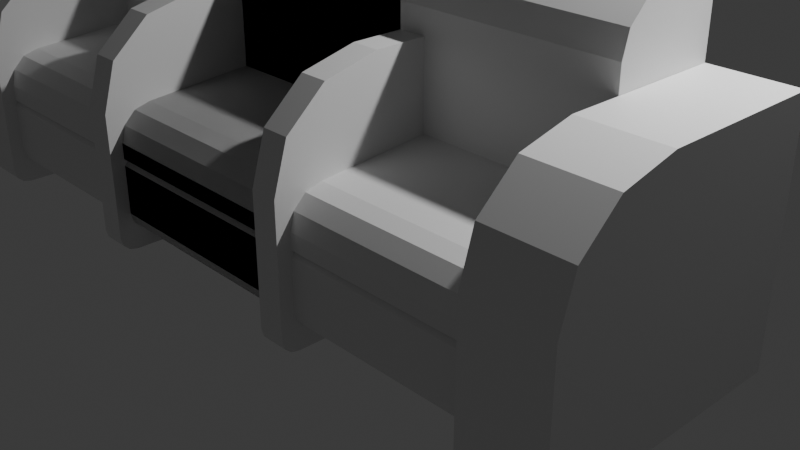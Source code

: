 # Source: sofa_1.blend  (saved by Blender 4.1.23; exported with 4.5.12 LTS)
import bpy
from mathutils import Matrix  # noqa: F401  (used for matrix-valued properties, if any)

bpy.ops.wm.read_factory_settings(use_empty=True)
scene = bpy.context.scene
scene.name = 'Scene'

# ---- collections
col_collection = bpy.data.collections.new('Collection'); scene.collection.children.link(col_collection)

# ---- materials (node trees are filled in below, after node groups)
mat_material = bpy.data.materials.new('Material')
mat_material.alpha_threshold = 0.0
mat_material.use_transparent_shadow = False
mat_material.roughness = 0.5
mat_material.line_color = (0.0, 0.0, 0.0, 1.0)
mat_material_001 = bpy.data.materials.new('Material.001')
mat_material_001.alpha_threshold = 0.0
mat_material_001.use_transparent_shadow = False
mat_material_001.roughness = 0.5
mat_material_001.line_color = (0.0, 0.0, 0.0, 1.0)

# ---- material node trees
mat_material.use_nodes = True; mat_material.node_tree.nodes.clear()
_N = mat_material.node_tree.nodes; _L = mat_material.node_tree.links
n0 = _N.new('ShaderNodeOutputMaterial'); n0.name = 'Material Output'; n0.location = (300, 300)
n1 = _N.new('ShaderNodeBsdfPrincipled'); n1.name = 'Principled BSDF'; n1.location = (10, 300)
n1.inputs[3].default_value = 1.45
_L.new(n1.outputs[0], n0.inputs[0])
n0.is_active_output = True
mat_material_001.use_nodes = True; mat_material_001.node_tree.nodes.clear()
_N = mat_material_001.node_tree.nodes; _L = mat_material_001.node_tree.links
n0 = _N.new('ShaderNodeOutputMaterial'); n0.name = 'Material Output'; n0.location = (300, 300)
n1 = _N.new('ShaderNodeBsdfPrincipled'); n1.name = 'Principled BSDF'; n1.location = (10, 300)
n1.inputs[3].default_value = 1.45
_L.new(n1.outputs[0], n0.inputs[0])
n0.is_active_output = True

# ---- world
world_world = bpy.data.worlds.new('World'); scene.world = world_world
world_world.use_nodes = True; world_world.node_tree.nodes.clear()
_N = world_world.node_tree.nodes; _L = world_world.node_tree.links
n0 = _N.new('ShaderNodeOutputWorld'); n0.name = 'World Output'; n0.location = (300, 300)
n1 = _N.new('ShaderNodeBackground'); n1.name = 'Background'; n1.location = (10, 300)
n1.inputs[0].default_value = (0.05088, 0.05088, 0.05088, 1.0)
_L.new(n1.outputs[0], n0.inputs[0])
n0.is_active_output = True
world_world.color = (0.05088, 0.05088, 0.05088)
world_world.use_sun_shadow = False
world_world.sun_shadow_jitter_overblur = 0.0

# ---- cameras
cam_camera = bpy.data.cameras.new('Camera')
cam_camera.clip_end = 100.0
cam_camera.ortho_scale = 7.314

# ---- lights
light_light = bpy.data.lights.new('Light', 'POINT')
light_light.transmission_factor = 0.0
light_light.energy = 1000.0
light_light.shadow_soft_size = 0.1
light_light.shadow_maximum_resolution = 0.006
light_light.use_absolute_resolution = True

# ---- meshes
me_cube_002 = bpy.data.meshes.new('Cube.002')
me_cube_002.from_pydata([(-7.762, 1.335, -1.014), (-7.762, 1.335, 0.9856), (-6.212, 1.335, -1.014), (-6.212, 1.335, 0.9856), (-7.762, -0.6646, 0.1817), (-7.762, 0.1393, 0.9856), (-7.762, -0.5569, 0.5836), (-7.762, -0.2626, 0.8779), (-6.212, 0.1393, 0.9856), (-6.212, -0.6646, 0.1817), (-6.212, -0.2626, 0.8779), (-6.212, -0.5569, 0.5836), (-7.762, -0.5357, -1.014), (-7.762, -0.6646, -0.8856), (-7.762, -0.6001, -0.9972), (-7.762, -0.6473, -0.95), (-6.212, -0.6646, -0.8856), (-6.212, -0.5357, -1.014), (-6.212, -0.6473, -0.95), (-6.212, -0.6001, -0.9972), (6.218, 1.335, 1.583), (6.218, 1.335, -0.8542), (6.218, 0.5278, -0.8542), (-6.23, 1.335, 1.583), (-6.23, 1.335, -0.8542), (-6.23, 0.5278, -0.8542), (6.218, 1.335, 0.1987), (-6.23, 0.5278, 0.2731), (6.218, 0.5278, 0.2731), (-6.23, 1.335, 0.1987), (6.218, -0.3109, 0.1987), (6.218, -0.5623, -0.08133), (6.218, -0.4366, 0.1612), (6.218, -0.5286, 0.05871), (-6.23, -0.5623, -0.08133), (-6.23, -0.3109, 0.1987), (-6.23, -0.5286, 0.05871), (-6.23, -0.4366, 0.1612), (6.218, -0.5623, -0.6888), (6.218, -0.4139, -0.8542), (6.218, -0.5424, -0.7715), (6.218, -0.4881, -0.8321), (-6.23, -0.4139, -0.8542), (-6.23, -0.5623, -0.6888), (-6.23, -0.4881, -0.8321), (-6.23, -0.5424, -0.7715), (6.218, 0.8801, 1.583), (6.218, 0.5278, 1.19), (6.218, 0.704, 1.53), (6.218, 0.575, 1.386), (-6.23, 0.5278, 1.19), (-6.23, 0.8801, 1.583), (-6.23, 0.575, 1.386), (-6.23, 0.704, 1.53), (6.218, -0.5623, -0.2153), (-6.23, -0.5623, -0.2153), (-6.23, -0.5623, -0.2717), (6.218, -0.5623, -0.2717), (6.218, -0.5351, -0.2435), (-6.23, -0.5351, -0.2435), (6.223, 1.335, -1.014), (6.223, 1.335, 0.9856), (7.774, 1.335, -1.014), (7.774, 1.335, 0.9856), (6.223, -0.6646, 0.1817), (6.223, 0.1393, 0.9856), (6.223, -0.5569, 0.5836), (6.223, -0.2626, 0.8779), (7.774, 0.1393, 0.9856), (7.774, -0.6646, 0.1817), (7.774, -0.2626, 0.8779), (7.774, -0.5569, 0.5836), (6.223, -0.5357, -1.014), (6.223, -0.6646, -0.8856), (6.223, -0.6001, -0.9972), (6.223, -0.6473, -0.95), (7.774, -0.6646, -0.8856), (7.774, -0.5357, -1.014), (7.774, -0.6473, -0.95), (7.774, -0.6001, -0.9972)], [], [(3, 1, 5, 8), (0, 1, 3, 2), (2, 3, 8, 10, 11, 9, 16, 18, 19, 17), (16, 9, 4, 13), (8, 5, 7, 10), (10, 7, 6, 11), (11, 6, 4, 9), (12, 14, 15, 13, 4, 6, 7, 5, 1, 0), (12, 17, 19, 14), (14, 19, 18, 15), (15, 18, 16, 13), (0, 2, 17, 12), (26, 20, 46, 48, 49, 47, 28), (20, 23, 51, 46), (24, 21, 22, 25), (27, 50, 52, 53, 51, 23, 29), (29, 23, 20, 26), (24, 29, 26, 21), (21, 26, 28, 22), (25, 27, 29, 24), (22, 28, 30, 32, 33, 31, 54, 58, 57, 38, 40, 41, 39), (28, 27, 35, 30), (25, 22, 39, 42), (30, 35, 37, 32), (32, 37, 36, 33), (33, 36, 34, 31), (27, 25, 42, 44, 45, 43, 56, 59, 55, 34, 36, 37, 35), (42, 39, 41, 44), (44, 41, 40, 45), (45, 40, 38, 43), (54, 31, 34, 55), (46, 51, 53, 48), (48, 53, 52, 49), (49, 52, 50, 47), (28, 47, 50, 27), (58, 54, 55, 59), (38, 57, 56, 43), (57, 58, 59, 56), (63, 61, 65, 68), (60, 61, 63, 62), (62, 63, 68, 70, 71, 69, 76, 78, 79, 77), (76, 69, 64, 73), (68, 65, 67, 70), (70, 67, 66, 71), (71, 66, 64, 69), (72, 74, 75, 73, 64, 66, 67, 65, 61, 60), (72, 77, 79, 74), (74, 79, 78, 75), (75, 78, 76, 73), (60, 62, 77, 72)])
_uv = me_cube_002.uv_layers.new(name='UVMap')
_uv.uv.foreach_set('vector', [0.625, 0.5, 0.875, 0.5, 0.875, 0.6495, 0.625, 0.6495, 0.375, 0.25, 0.625, 0.25, 0.625, 0.5, 0.375, 0.5, 0.375, 0.5, 0.625, 0.5, 0.625, 0.6495, 0.6115, 0.6998, 0.5748, 0.7365, 0.5245, 0.75, 0.3911, 0.75, 0.3831, 0.7478, 0.3772, 0.7419, 0.375, 0.7339, 0.3911, 0.75, 0.5245, 0.75, 0.5245, 1.0, 0.3911, 1.0, 0.625, 0.6495, 0.875, 0.6495, 0.875, 0.75, 0.625, 0.75, 0.625, 0.75, 0.625, 1.0, 0.5748, 1.0, 0.5748, 0.75, 0.5748, 0.75, 0.5748, 1.0, 0.5245, 1.0, 0.5245, 0.75, 0.375, 0.01611, 0.3772, 0.008054, 0.3831, 0.002158, 0.3911, 0.0, 0.5245, 0.0, 0.5748, 0.01346, 0.6115, 0.05024, 0.625, 0.1005, 0.625, 0.25, 0.375, 0.25, 0.125, 0.7339, 0.375, 0.7339, 0.375, 0.7419, 0.125, 0.7419, 0.125, 0.7419, 0.375, 0.7419, 0.375, 0.75, 0.125, 0.75, 0.375, 1.0, 0.375, 0.75, 0.3911, 0.75, 0.3911, 1.0, 0.125, 0.5, 0.375, 0.5, 0.375, 0.7339, 0.125, 0.7339, 0.4963, 0.5, 0.625, 0.5, 0.625, 0.6935, 0.6201, 0.7218, 0.6067, 0.7424, 0.5885, 0.75, 0.4963, 0.75, 0.625, 0.5, 0.875, 0.5, 0.875, 0.6935, 0.625, 0.6935, 0.125, 0.5, 0.375, 0.5, 0.375, 0.75, 0.125, 0.75, 0.4963, 0.0, 0.5885, 0.0, 0.6067, 0.007567, 0.6201, 0.02824, 0.625, 0.05648, 0.625, 0.25, 0.4963, 0.25, 0.4963, 0.25, 0.625, 0.25, 0.625, 0.5, 0.4963, 0.5, 0.375, 0.25, 0.4963, 0.25, 0.4963, 0.5, 0.375, 0.5, 0.375, 0.5, 0.4963, 0.5, 0.4963, 0.75, 0.375, 0.75, 0.375, 0.0, 0.4963, 0.0, 0.4963, 0.25, 0.375, 0.25, 0.375, 0.75, 0.4963, 0.75, 0.4963, 0.75, 0.4951, 0.75, 0.4832, 0.75, 0.4702, 0.75, 0.4526, 0.75, 0.4489, 0.75, 0.4452, 0.75, 0.3904, 0.75, 0.3827, 0.75, 0.3771, 0.75, 0.375, 0.75, 0.4963, 0.75, 0.4963, 1.0, 0.4963, 1.0, 0.4963, 0.75, 0.125, 0.75, 0.375, 0.75, 0.375, 0.75, 0.125, 0.75, 0.4963, 0.75, 0.4963, 1.0, 0.4963, 1.0, 0.4951, 0.75, 0.4951, 0.75, 0.4963, 1.0, 0.4832, 1.0, 0.4832, 0.75, 0.4832, 0.75, 0.4832, 1.0, 0.4702, 1.0, 0.4702, 0.75, 0.4963, 0.0, 0.375, 0.0, 0.375, 0.0, 0.3771, 0.0, 0.3827, 0.0, 0.3904, 0.0, 0.4452, 0.0, 0.4489, 0.0, 0.4526, 0.0, 0.4702, 0.0, 0.4832, 0.0, 0.4928, 0.0, 0.4963, 0.0, 0.125, 0.75, 0.375, 0.75, 0.375, 0.75, 0.125, 0.75, 0.125, 0.75, 0.375, 0.75, 0.375, 0.75, 0.125, 0.75, 0.375, 1.0, 0.375, 0.75, 0.3904, 0.75, 0.3904, 1.0, 0.4526, 0.75, 0.4702, 0.75, 0.4702, 1.0, 0.4526, 1.0, 0.625, 0.6935, 0.875, 0.6935, 0.875, 0.75, 0.625, 0.75, 0.625, 0.75, 0.625, 1.0, 0.6067, 1.0, 0.6067, 0.75, 0.6067, 0.75, 0.6067, 1.0, 0.5885, 1.0, 0.5885, 0.75, 0.4963, 0.75, 0.5885, 0.75, 0.5885, 1.0, 0.4963, 1.0, 0.4489, 0.75, 0.4526, 0.75, 0.4526, 1.0, 0.4489, 1.0, 0.3904, 0.75, 0.4452, 0.75, 0.4452, 1.0, 0.3904, 1.0, 0.4452, 0.75, 0.4489, 0.75, 0.4489, 1.0, 0.4452, 1.0, 0.625, 0.5, 0.875, 0.5, 0.875, 0.6495, 0.625, 0.6495, 0.375, 0.25, 0.625, 0.25, 0.625, 0.5, 0.375, 0.5, 0.375, 0.5, 0.625, 0.5, 0.625, 0.6495, 0.6115, 0.6998, 0.5748, 0.7365, 0.5245, 0.75, 0.3911, 0.75, 0.3831, 0.7478, 0.3772, 0.7419, 0.375, 0.7339, 0.3911, 0.75, 0.5245, 0.75, 0.5245, 1.0, 0.3911, 1.0, 0.625, 0.6495, 0.875, 0.6495, 0.875, 0.75, 0.625, 0.75, 0.625, 0.75, 0.625, 1.0, 0.5748, 1.0, 0.5748, 0.75, 0.5748, 0.75, 0.5748, 1.0, 0.5245, 1.0, 0.5245, 0.75, 0.375, 0.01611, 0.3772, 0.008054, 0.3831, 0.002158, 0.3911, 0.0, 0.5245, 0.0, 0.5748, 0.01346, 0.6115, 0.05024, 0.625, 0.1005, 0.625, 0.25, 0.375, 0.25, 0.125, 0.7339, 0.375, 0.7339, 0.375, 0.7419, 0.125, 0.7419, 0.125, 0.7419, 0.375, 0.7419, 0.375, 0.75, 0.125, 0.75, 0.375, 1.0, 0.375, 0.75, 0.3911, 0.75, 0.3911, 1.0, 0.125, 0.5, 0.375, 0.5, 0.375, 0.7339, 0.125, 0.7339])
me_cube_002.materials.append(mat_material)
me_cube_002.update()
me_cube_003 = bpy.data.meshes.new('Cube.003')
me_cube_003.from_pydata([(-7.762, 1.335, -1.014), (-7.762, 1.335, 0.9856), (-6.212, 1.335, -1.014), (-6.212, 1.335, 0.9856), (-7.762, -0.6646, 0.1817), (-7.762, 0.1393, 0.9856), (-7.762, -0.5569, 0.5836), (-7.762, -0.2626, 0.8779), (-6.212, 0.1393, 0.9856), (-6.212, -0.6646, 0.1817), (-6.212, -0.2626, 0.8779), (-6.212, -0.5569, 0.5836), (-7.762, -0.5357, -1.014), (-7.762, -0.6646, -0.8856), (-7.762, -0.6001, -0.9972), (-7.762, -0.6473, -0.95), (-6.212, -0.6646, -0.8856), (-6.212, -0.5357, -1.014), (-6.212, -0.6473, -0.95), (-6.212, -0.6001, -0.9972), (6.218, 1.335, 1.583), (6.218, 1.335, -0.8542), (6.218, 0.5278, -0.8542), (-6.23, 1.335, 1.583), (-6.23, 1.335, -0.8542), (-6.23, 0.5278, -0.8542), (6.218, 1.335, 0.1987), (-6.23, 0.5278, 0.2731), (6.218, 0.5278, 0.2731), (-6.23, 1.335, 0.1987), (6.218, -0.3109, 0.1987), (6.218, -0.5623, -0.08133), (6.218, -0.4366, 0.1612), (6.218, -0.5286, 0.05871), (-6.23, -0.5623, -0.08133), (-6.23, -0.3109, 0.1987), (-6.23, -0.5286, 0.05871), (-6.23, -0.4366, 0.1612), (6.218, -0.5623, -0.6888), (6.218, -0.4139, -0.8542), (6.218, -0.5424, -0.7715), (6.218, -0.4881, -0.8321), (-6.23, -0.4139, -0.8542), (-6.23, -0.5623, -0.6888), (-6.23, -0.4881, -0.8321), (-6.23, -0.5424, -0.7715), (6.218, 0.8801, 1.583), (6.218, 0.5278, 1.19), (6.218, 0.704, 1.53), (6.218, 0.575, 1.386), (-6.23, 0.5278, 1.19), (-6.23, 0.8801, 1.583), (-6.23, 0.575, 1.386), (-6.23, 0.704, 1.53), (6.218, -0.5623, -0.2153), (-6.23, -0.5623, -0.2153), (-6.23, -0.5623, -0.2717), (6.218, -0.5623, -0.2717), (6.218, -0.5351, -0.2435), (-6.23, -0.5351, -0.2435), (6.223, 1.335, -1.014), (6.223, 1.335, 0.9856), (7.774, 1.335, -1.014), (7.774, 1.335, 0.9856), (6.223, -0.6646, 0.1817), (6.223, 0.1393, 0.9856), (6.223, -0.5569, 0.5836), (6.223, -0.2626, 0.8779), (7.774, 0.1393, 0.9856), (7.774, -0.6646, 0.1817), (7.774, -0.2626, 0.8779), (7.774, -0.5569, 0.5836), (6.223, -0.5357, -1.014), (6.223, -0.6646, -0.8856), (6.223, -0.6001, -0.9972), (6.223, -0.6473, -0.95), (7.774, -0.6646, -0.8856), (7.774, -0.5357, -1.014), (7.774, -0.6473, -0.95), (7.774, -0.6001, -0.9972)], [], [(3, 1, 5, 8), (0, 1, 3, 2), (2, 3, 8, 10, 11, 9, 16, 18, 19, 17), (16, 9, 4, 13), (8, 5, 7, 10), (10, 7, 6, 11), (11, 6, 4, 9), (12, 14, 15, 13, 4, 6, 7, 5, 1, 0), (12, 17, 19, 14), (14, 19, 18, 15), (15, 18, 16, 13), (0, 2, 17, 12), (26, 20, 46, 48, 49, 47, 28), (20, 23, 51, 46), (24, 21, 22, 25), (27, 50, 52, 53, 51, 23, 29), (29, 23, 20, 26), (24, 29, 26, 21), (21, 26, 28, 22), (25, 27, 29, 24), (22, 28, 30, 32, 33, 31, 54, 58, 57, 38, 40, 41, 39), (28, 27, 35, 30), (25, 22, 39, 42), (30, 35, 37, 32), (32, 37, 36, 33), (33, 36, 34, 31), (27, 25, 42, 44, 45, 43, 56, 59, 55, 34, 36, 37, 35), (42, 39, 41, 44), (44, 41, 40, 45), (45, 40, 38, 43), (54, 31, 34, 55), (46, 51, 53, 48), (48, 53, 52, 49), (49, 52, 50, 47), (28, 47, 50, 27), (58, 54, 55, 59), (38, 57, 56, 43), (57, 58, 59, 56), (63, 61, 65, 68), (60, 61, 63, 62), (62, 63, 68, 70, 71, 69, 76, 78, 79, 77), (76, 69, 64, 73), (68, 65, 67, 70), (70, 67, 66, 71), (71, 66, 64, 69), (72, 74, 75, 73, 64, 66, 67, 65, 61, 60), (72, 77, 79, 74), (74, 79, 78, 75), (75, 78, 76, 73), (60, 62, 77, 72)])
_uv = me_cube_003.uv_layers.new(name='UVMap')
_uv.uv.foreach_set('vector', [0.625, 0.5, 0.875, 0.5, 0.875, 0.6495, 0.625, 0.6495, 0.375, 0.25, 0.625, 0.25, 0.625, 0.5, 0.375, 0.5, 0.375, 0.5, 0.625, 0.5, 0.625, 0.6495, 0.6115, 0.6998, 0.5748, 0.7365, 0.5245, 0.75, 0.3911, 0.75, 0.3831, 0.7478, 0.3772, 0.7419, 0.375, 0.7339, 0.3911, 0.75, 0.5245, 0.75, 0.5245, 1.0, 0.3911, 1.0, 0.625, 0.6495, 0.875, 0.6495, 0.875, 0.75, 0.625, 0.75, 0.625, 0.75, 0.625, 1.0, 0.5748, 1.0, 0.5748, 0.75, 0.5748, 0.75, 0.5748, 1.0, 0.5245, 1.0, 0.5245, 0.75, 0.375, 0.01611, 0.3772, 0.008054, 0.3831, 0.002158, 0.3911, 0.0, 0.5245, 0.0, 0.5748, 0.01346, 0.6115, 0.05024, 0.625, 0.1005, 0.625, 0.25, 0.375, 0.25, 0.125, 0.7339, 0.375, 0.7339, 0.375, 0.7419, 0.125, 0.7419, 0.125, 0.7419, 0.375, 0.7419, 0.375, 0.75, 0.125, 0.75, 0.375, 1.0, 0.375, 0.75, 0.3911, 0.75, 0.3911, 1.0, 0.125, 0.5, 0.375, 0.5, 0.375, 0.7339, 0.125, 0.7339, 0.4963, 0.5, 0.625, 0.5, 0.625, 0.6935, 0.6201, 0.7218, 0.6067, 0.7424, 0.5885, 0.75, 0.4963, 0.75, 0.625, 0.5, 0.875, 0.5, 0.875, 0.6935, 0.625, 0.6935, 0.125, 0.5, 0.375, 0.5, 0.375, 0.75, 0.125, 0.75, 0.4963, 0.0, 0.5885, 0.0, 0.6067, 0.007567, 0.6201, 0.02824, 0.625, 0.05648, 0.625, 0.25, 0.4963, 0.25, 0.4963, 0.25, 0.625, 0.25, 0.625, 0.5, 0.4963, 0.5, 0.375, 0.25, 0.4963, 0.25, 0.4963, 0.5, 0.375, 0.5, 0.375, 0.5, 0.4963, 0.5, 0.4963, 0.75, 0.375, 0.75, 0.375, 0.0, 0.4963, 0.0, 0.4963, 0.25, 0.375, 0.25, 0.375, 0.75, 0.4963, 0.75, 0.4963, 0.75, 0.4951, 0.75, 0.4832, 0.75, 0.4702, 0.75, 0.4526, 0.75, 0.4489, 0.75, 0.4452, 0.75, 0.3904, 0.75, 0.3827, 0.75, 0.3771, 0.75, 0.375, 0.75, 0.4963, 0.75, 0.4963, 1.0, 0.4963, 1.0, 0.4963, 0.75, 0.125, 0.75, 0.375, 0.75, 0.375, 0.75, 0.125, 0.75, 0.4963, 0.75, 0.4963, 1.0, 0.4963, 1.0, 0.4951, 0.75, 0.4951, 0.75, 0.4963, 1.0, 0.4832, 1.0, 0.4832, 0.75, 0.4832, 0.75, 0.4832, 1.0, 0.4702, 1.0, 0.4702, 0.75, 0.4963, 0.0, 0.375, 0.0, 0.375, 0.0, 0.3771, 0.0, 0.3827, 0.0, 0.3904, 0.0, 0.4452, 0.0, 0.4489, 0.0, 0.4526, 0.0, 0.4702, 0.0, 0.4832, 0.0, 0.4928, 0.0, 0.4963, 0.0, 0.125, 0.75, 0.375, 0.75, 0.375, 0.75, 0.125, 0.75, 0.125, 0.75, 0.375, 0.75, 0.375, 0.75, 0.125, 0.75, 0.375, 1.0, 0.375, 0.75, 0.3904, 0.75, 0.3904, 1.0, 0.4526, 0.75, 0.4702, 0.75, 0.4702, 1.0, 0.4526, 1.0, 0.625, 0.6935, 0.875, 0.6935, 0.875, 0.75, 0.625, 0.75, 0.625, 0.75, 0.625, 1.0, 0.6067, 1.0, 0.6067, 0.75, 0.6067, 0.75, 0.6067, 1.0, 0.5885, 1.0, 0.5885, 0.75, 0.4963, 0.75, 0.5885, 0.75, 0.5885, 1.0, 0.4963, 1.0, 0.4489, 0.75, 0.4526, 0.75, 0.4526, 1.0, 0.4489, 1.0, 0.3904, 0.75, 0.4452, 0.75, 0.4452, 1.0, 0.3904, 1.0, 0.4452, 0.75, 0.4489, 0.75, 0.4489, 1.0, 0.4452, 1.0, 0.625, 0.5, 0.875, 0.5, 0.875, 0.6495, 0.625, 0.6495, 0.375, 0.25, 0.625, 0.25, 0.625, 0.5, 0.375, 0.5, 0.375, 0.5, 0.625, 0.5, 0.625, 0.6495, 0.6115, 0.6998, 0.5748, 0.7365, 0.5245, 0.75, 0.3911, 0.75, 0.3831, 0.7478, 0.3772, 0.7419, 0.375, 0.7339, 0.3911, 0.75, 0.5245, 0.75, 0.5245, 1.0, 0.3911, 1.0, 0.625, 0.6495, 0.875, 0.6495, 0.875, 0.75, 0.625, 0.75, 0.625, 0.75, 0.625, 1.0, 0.5748, 1.0, 0.5748, 0.75, 0.5748, 0.75, 0.5748, 1.0, 0.5245, 1.0, 0.5245, 0.75, 0.375, 0.01611, 0.3772, 0.008054, 0.3831, 0.002158, 0.3911, 0.0, 0.5245, 0.0, 0.5748, 0.01346, 0.6115, 0.05024, 0.625, 0.1005, 0.625, 0.25, 0.375, 0.25, 0.125, 0.7339, 0.375, 0.7339, 0.375, 0.7419, 0.125, 0.7419, 0.125, 0.7419, 0.375, 0.7419, 0.375, 0.75, 0.125, 0.75, 0.375, 1.0, 0.375, 0.75, 0.3911, 0.75, 0.3911, 1.0, 0.125, 0.5, 0.375, 0.5, 0.375, 0.7339, 0.125, 0.7339])
me_cube_003.materials.append(mat_material_001)
me_cube_003.update()

# ---- objects
ob_light = bpy.data.objects.new('Light', light_light)
ob_camera = bpy.data.objects.new('Camera', cam_camera)
ob_cube_002 = bpy.data.objects.new('Cube.002', me_cube_002)
ob_cube_001 = bpy.data.objects.new('Cube.001', me_cube_003)

# ---- transforms, parenting, visibility, modifiers, constraints
ob_light.location = (4.076, 1.005, 5.904)
ob_light.rotation_euler = (0.6503, 0.05522, 1.866)
ob_light.lock_rotations_4d = False
ob_light.empty_display_type = 'ARROWS'
ob_light.color = (0.0, 0.0, 0.0, 0.0)
ob_light.lineart.crease_threshold = 0.0
ob_camera.location = (7.359, -6.926, 4.958)
ob_camera.rotation_euler = (1.109, 0.0, 0.8149)
ob_camera.lock_rotations_4d = False
ob_camera.empty_display_type = 'ARROWS'
ob_camera.color = (0.0, 0.0, 0.0, 0.0)
ob_camera.display_type = 'WIRE'
ob_camera.lineart.crease_threshold = 0.0
ob_cube_002.location = (0.002936, -1.677, 1.271)
ob_cube_002.scale = (0.173, 1.283, 1.151)
ob_cube_001.location = (0.002936, -1.677, 1.271)
ob_cube_001.scale = (0.517, 1.283, 1.151)

# ---- collection membership
col_collection.objects.link(ob_light)
col_collection.objects.link(ob_camera)
col_collection.objects.link(ob_cube_002)
col_collection.objects.link(ob_cube_001)

# ---- scene / render settings (as saved in the file)
scene.camera = ob_camera
scene.frame_start = 1; scene.frame_end = 250; scene.frame_set(1)
scene.render.engine = 'BLENDER_EEVEE_NEXT'
scene.cycles.sampling_pattern = 'TABULATED_SOBOL'
scene.eevee.ray_tracing_options.trace_max_roughness = 0.0
bpy.context.view_layer.update()
